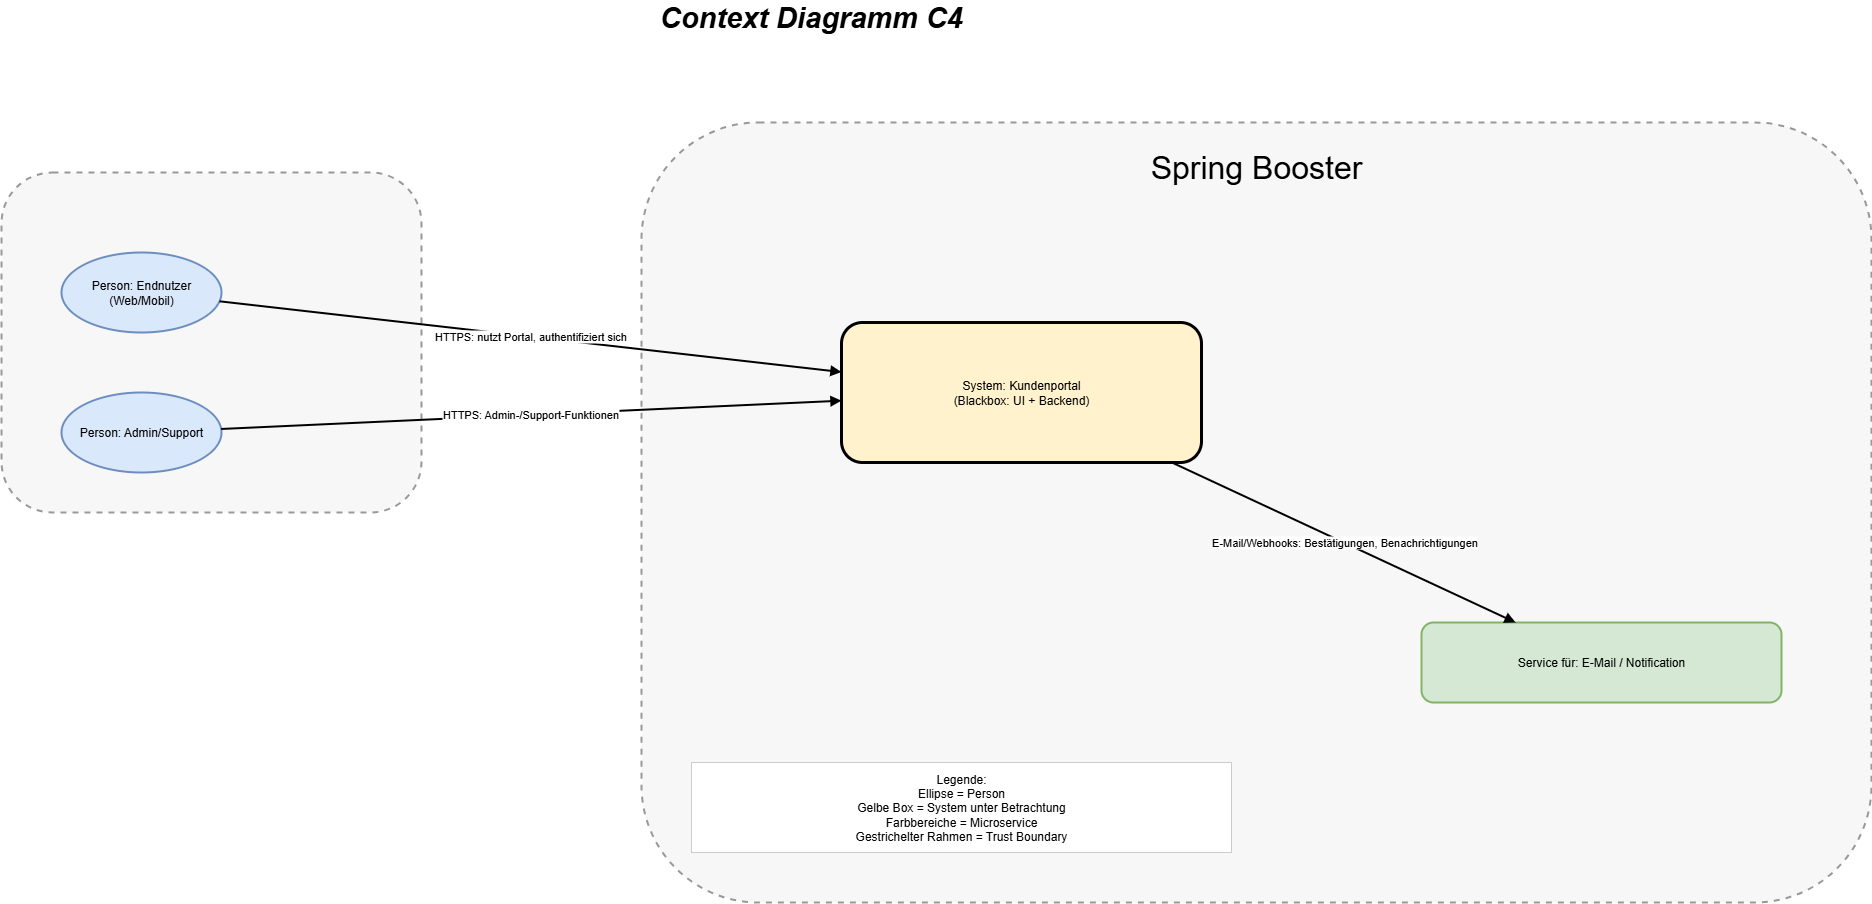

The diagram above was exported from draw.io. Its source (the exported page's mxGraphModel, read from the mxfile embedded in the PNG):
<mxGraphModel dx="2213" dy="1205" grid="1" gridSize="10" guides="1" tooltips="1" connect="1" arrows="1" fold="1" page="1" pageScale="1" pageWidth="850" pageHeight="1100" math="0" shadow="0">
  <root>
    <mxCell id="0" />
    <mxCell id="1" parent="0" />
    <mxCell id="KBQNRfZszaF5k2aHNhp6-1" value="" style="rounded=1;whiteSpace=wrap;html=1;dashed=1;strokeWidth=2;strokeColor=#999999;fillColor=#f7f7f7;" parent="1" vertex="1">
      <mxGeometry x="80" y="480" width="420" height="340" as="geometry" />
    </mxCell>
    <mxCell id="KBQNRfZszaF5k2aHNhp6-2" value="" style="rounded=1;whiteSpace=wrap;html=1;dashed=1;strokeWidth=2;strokeColor=#999999;fillColor=#f7f7f7;" parent="1" vertex="1">
      <mxGeometry x="720" y="430" width="1230" height="780" as="geometry" />
    </mxCell>
    <mxCell id="KBQNRfZszaF5k2aHNhp6-3" value="Person: Endnutzer&#10;(Web/Mobil)" style="ellipse;whiteSpace=wrap;html=1;strokeWidth=2;fillColor=#dae8fc;strokeColor=#6c8ebf;" parent="1" vertex="1">
      <mxGeometry x="140" y="560" width="160" height="80" as="geometry" />
    </mxCell>
    <mxCell id="KBQNRfZszaF5k2aHNhp6-4" value="Person: Admin/Support" style="ellipse;whiteSpace=wrap;html=1;strokeWidth=2;fillColor=#dae8fc;strokeColor=#6c8ebf;" parent="1" vertex="1">
      <mxGeometry x="140" y="700" width="160" height="80" as="geometry" />
    </mxCell>
    <mxCell id="KBQNRfZszaF5k2aHNhp6-5" value="System: Kundenportal&#10;(Blackbox: UI + Backend)" style="rounded=1;whiteSpace=wrap;html=1;strokeWidth=3;strokeColor=#000000;fillColor=#fff2cc;" parent="1" vertex="1">
      <mxGeometry x="920" y="630" width="360" height="140" as="geometry" />
    </mxCell>
    <mxCell id="KBQNRfZszaF5k2aHNhp6-7" value="Service für: E-Mail / Notification" style="shape=rectangle;rounded=1;whiteSpace=wrap;html=1;strokeWidth=2;fillColor=#d5e8d4;strokeColor=#82b366;" parent="1" vertex="1">
      <mxGeometry x="1500" y="930" width="360" height="80" as="geometry" />
    </mxCell>
    <mxCell id="KBQNRfZszaF5k2aHNhp6-9" value="HTTPS: nutzt Portal, authentifiziert sich" style="endArrow=block;html=1;strokeWidth=2;" parent="1" source="KBQNRfZszaF5k2aHNhp6-3" target="KBQNRfZszaF5k2aHNhp6-5" edge="1">
      <mxGeometry relative="1" as="geometry">
        <mxPoint as="offset" />
      </mxGeometry>
    </mxCell>
    <mxCell id="KBQNRfZszaF5k2aHNhp6-10" value="HTTPS: Admin-/Support-Funktionen" style="endArrow=block;html=1;strokeWidth=2;" parent="1" source="KBQNRfZszaF5k2aHNhp6-4" target="KBQNRfZszaF5k2aHNhp6-5" edge="1">
      <mxGeometry relative="1" as="geometry">
        <mxPoint as="offset" />
      </mxGeometry>
    </mxCell>
    <mxCell id="KBQNRfZszaF5k2aHNhp6-12" value="E-Mail/Webhooks: Bestätigungen, Benachrichtigungen" style="endArrow=block;html=1;strokeWidth=2;" parent="1" source="KBQNRfZszaF5k2aHNhp6-5" target="KBQNRfZszaF5k2aHNhp6-7" edge="1">
      <mxGeometry relative="1" as="geometry" />
    </mxCell>
    <mxCell id="KBQNRfZszaF5k2aHNhp6-14" value="Legende:&lt;br&gt;Ellipse = Person&lt;br&gt;Gelbe Box = System unter Betrachtung&lt;br&gt;Farbbereiche = Microservice&lt;br&gt;Gestrichelter Rahmen = Trust Boundary" style="shape=rectangle;rounded=0;whiteSpace=wrap;html=1;fillColor=#ffffff;strokeColor=#cccccc;fontSize=12;" parent="1" vertex="1">
      <mxGeometry x="770" y="1070" width="540" height="90" as="geometry" />
    </mxCell>
    <mxCell id="95BMqVI2StPMu0VoG-nX-1" value="&lt;font style=&quot;font-size: 29px;&quot;&gt;&lt;b&gt;&lt;i&gt;Context Diagramm C4&lt;/i&gt;&lt;/b&gt;&lt;/font&gt;" style="text;html=1;align=center;verticalAlign=middle;whiteSpace=wrap;rounded=0;" parent="1" vertex="1">
      <mxGeometry x="650" y="310" width="480" height="30" as="geometry" />
    </mxCell>
    <mxCell id="2QX4JLPUvgNlSXnLN_xA-1" value="&lt;font style=&quot;font-size: 32px;&quot;&gt;Spring Booster&lt;/font&gt;" style="text;html=1;align=center;verticalAlign=middle;whiteSpace=wrap;rounded=0;" parent="1" vertex="1">
      <mxGeometry x="1130" y="460" width="410" height="30" as="geometry" />
    </mxCell>
  </root>
</mxGraphModel>